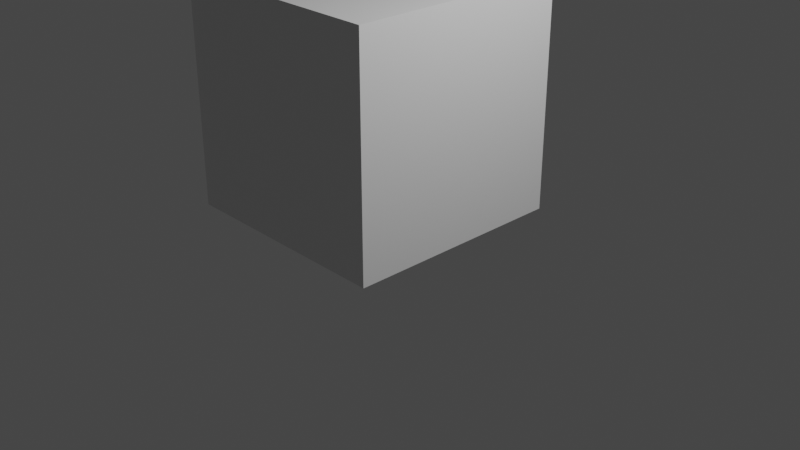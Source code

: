 # Source: normals.blend  (saved by Blender 2.80.75; exported with 4.5.12 LTS)
import bpy
from mathutils import Matrix  # noqa: F401  (used for matrix-valued properties, if any)

bpy.ops.wm.read_factory_settings(use_empty=True)
scene = bpy.context.scene
scene.name = 'Scene'

# ---- collections
col_collection = bpy.data.collections.new('Collection'); scene.collection.children.link(col_collection)

# ---- materials (node trees are filled in below, after node groups)
mat_material = bpy.data.materials.new('Material')
mat_material.alpha_threshold = 0.0
mat_material.use_transparent_shadow = False
mat_material.line_color = (0.0, 0.0, 0.0, 1.0)

# ---- material node trees
mat_material.use_nodes = True; mat_material.node_tree.nodes.clear()
_N = mat_material.node_tree.nodes; _L = mat_material.node_tree.links
n0 = _N.new('ShaderNodeOutputMaterial'); n0.name = 'Material Output'; n0.location = (300, 300)
n1 = _N.new('ShaderNodeBsdfPrincipled'); n1.name = 'Principled BSDF'; n1.location = (10, 300)
n1.distribution = 'GGX'
n1.subsurface_method = 'BURLEY'
n1.inputs[2].default_value = 0.4
n1.inputs[3].default_value = 1.45
n1.inputs[27].default_value = (0.0, 0.0, 0.0, 1.0)
n1.inputs[28].default_value = 1.0
_L.new(n1.outputs[0], n0.inputs[0])
n0.is_active_output = True

# ---- world
world_world = bpy.data.worlds.new('World'); scene.world = world_world
world_world.use_nodes = True; world_world.node_tree.nodes.clear()
_N = world_world.node_tree.nodes; _L = world_world.node_tree.links
n0 = _N.new('ShaderNodeOutputWorld'); n0.name = 'World Output'; n0.location = (300, 300)
n1 = _N.new('ShaderNodeBackground'); n1.name = 'Background'; n1.location = (10, 300)
n1.inputs[0].default_value = (0.05088, 0.05088, 0.05088, 1.0)
_L.new(n1.outputs[0], n0.inputs[0])
n0.is_active_output = True
world_world.color = (0.05088, 0.05088, 0.05088)
world_world.use_sun_shadow = False
world_world.sun_shadow_jitter_overblur = 0.0

# ---- cameras
cam_camera = bpy.data.cameras.new('Camera')
cam_camera.clip_end = 100.0
cam_camera.ortho_scale = 7.314

# ---- lights
light_light = bpy.data.lights.new('Light', 'POINT')
light_light.transmission_factor = 0.0
light_light.energy = 1000.0
light_light.shadow_soft_size = 0.1
light_light.shadow_maximum_resolution = 0.006
light_light.use_absolute_resolution = True

# ---- meshes
me_cube = bpy.data.meshes.new('Cube')
me_cube.from_pydata([(-1.238, -1.238, -1.238), (-1.238, -1.238, 1.238), (-1.238, 1.238, -1.238), (-1.238, 1.238, 1.238), (1.238, -1.238, -1.238), (1.238, -1.238, 1.238), (1.238, 1.238, -1.238), (1.238, 1.238, 1.238)], [], [(0, 4, 6, 2), (3, 2, 6, 7), (7, 6, 4, 5), (5, 1, 3, 7), (1, 0, 2, 3), (5, 4, 0, 1)])
_uv = me_cube.uv_layers.new(name='UVMap')
_uv.uv.foreach_set('vector', [0.375, 0.0, 0.625, 0.0, 0.625, 0.25, 0.375, 0.25, 0.375, 0.25, 0.625, 0.25, 0.625, 0.5, 0.375, 0.5, 0.375, 0.5, 0.625, 0.5, 0.625, 0.75, 0.375, 0.75, 0.375, 0.75, 0.625, 0.75, 0.625, 1.0, 0.375, 1.0, 0.125, 0.5, 0.375, 0.5, 0.375, 0.75, 0.125, 0.75, 0.625, 0.5, 0.875, 0.5, 0.875, 0.75, 0.625, 0.75])
me_cube.materials.append(mat_material)
me_cube.use_remesh_preserve_volume = False
me_cube.use_remesh_preserve_attributes = False
me_cube.use_mirror_vertex_groups = False
me_cube.update()

# ---- objects
ob_cube = bpy.data.objects.new('Cube', me_cube)
ob_light = bpy.data.objects.new('Light', light_light)
ob_camera = bpy.data.objects.new('Camera', cam_camera)

# ---- transforms, parenting, visibility, modifiers, constraints
ob_cube.location = (-0.555, 0.1451, 1.137)
ob_cube.lock_rotations_4d = False
ob_cube.empty_display_type = 'ARROWS'
ob_cube.lineart.crease_threshold = 0.0
ob_light.location = (4.076, 1.005, 5.904)
ob_light.rotation_euler = (0.6503, 0.05522, 1.866)
ob_light.lock_rotations_4d = False
ob_light.empty_display_type = 'ARROWS'
ob_light.color = (0.0, 0.0, 0.0, 0.0)
ob_light.lineart.crease_threshold = 0.0
ob_camera.location = (7.359, -6.926, 4.958)
ob_camera.rotation_euler = (1.109, 0.0, 0.8149)
ob_camera.lock_rotations_4d = False
ob_camera.empty_display_type = 'ARROWS'
ob_camera.color = (0.0, 0.0, 0.0, 0.0)
ob_camera.display_type = 'WIRE'
ob_camera.lineart.crease_threshold = 0.0

# ---- collection membership
col_collection.objects.link(ob_cube)
col_collection.objects.link(ob_light)
col_collection.objects.link(ob_camera)

# ---- scene / render settings (as saved in the file)
scene.camera = ob_camera
scene.frame_start = 1; scene.frame_end = 250; scene.frame_set(1)
scene.render.engine = 'BLENDER_EEVEE_NEXT'
scene.cycles.use_denoising = False
scene.cycles.samples = 128
scene.cycles.sampling_pattern = 'TABULATED_SOBOL'
scene.cycles.use_adaptive_sampling = False
scene.cycles.use_light_tree = False
scene.view_settings.view_transform = 'Filmic'
bpy.context.view_layer.update()
